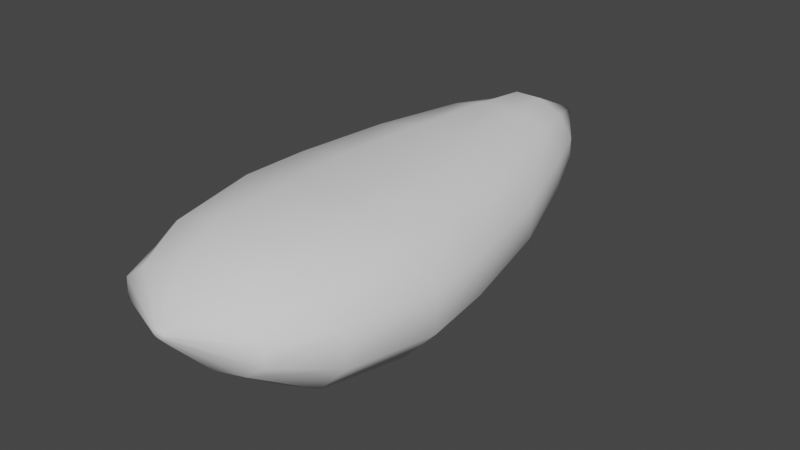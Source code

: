 # Source: gasbag_aux_medium_tapered.blend  (saved by Blender 3.3.6; exported with 4.5.12 LTS)
import bpy
from mathutils import Matrix  # noqa: F401  (used for matrix-valued properties, if any)

bpy.ops.wm.read_factory_settings(use_empty=True)
scene = bpy.context.scene
scene.name = 'Scene'

# ---- collections
col_collection = bpy.data.collections.new('Collection'); scene.collection.children.link(col_collection)

# ---- world
world_world = bpy.data.worlds.new('World'); scene.world = world_world
world_world.use_nodes = True; world_world.node_tree.nodes.clear()
_N = world_world.node_tree.nodes; _L = world_world.node_tree.links
n0 = _N.new('ShaderNodeOutputWorld'); n0.name = 'World Output'; n0.location = (300, 300)
n1 = _N.new('ShaderNodeBackground'); n1.name = 'Background'; n1.location = (10, 300)
n1.inputs[0].default_value = (0.05088, 0.05088, 0.05088, 1.0)
_L.new(n1.outputs[0], n0.inputs[0])
n0.is_active_output = True
world_world.color = (0.05088, 0.05088, 0.05088)
world_world.use_sun_shadow = False
world_world.sun_shadow_jitter_overblur = 0.0

# ---- meshes
me_cylinder_001 = bpy.data.meshes.new('Cylinder.001')
me_cylinder_001.from_pydata([(-0.04776, -8.687, -1.369), (-0.03061, 7.652, -1.05), (0.04776, -8.687, -1.369), (0.03061, 7.652, -1.05), (0.1305, -8.687, -1.34), (0.08363, 7.652, -1.024), (0.1782, -8.687, -1.29), (0.1142, 7.652, -0.9783), (0.1782, -8.687, -1.232), (0.1142, 7.652, -0.9255), (0.1305, -8.687, -1.181), (0.08363, 7.652, -0.8799), (0.04776, -8.687, -1.152), (0.03061, 7.652, -0.8535), (-0.04776, -8.687, -1.152), (-0.03061, 7.652, -0.8535), (-0.1305, -8.687, -1.181), (-0.08363, 7.652, -0.8799), (-0.1782, -8.687, -1.232), (-0.1142, 7.652, -0.9255), (-0.1782, -8.687, -1.29), (-0.1142, 7.652, -0.9783), (-0.1305, -8.687, -1.34), (-0.08363, 7.652, -1.024), (-0.615, -7.777, -2.411), (-0.8024, 1.258, -3.351), (0.8024, 1.258, -3.351), (0.615, -7.777, -2.411), (2.192, 1.258, -2.837), (1.68, -7.763, -2.132), (2.994, 1.258, -1.945), (2.295, -7.74, -1.65), (2.994, 1.258, -0.9158), (2.295, -7.713, -1.093), (2.192, 1.258, -0.02436), (1.68, -7.69, -0.6104), (0.8024, 1.258, 0.3113), (0.615, -7.676, -0.3319), (-0.8024, 1.258, 0.3113), (-0.615, -7.676, -0.3319), (-2.192, 1.258, -0.02436), (-1.68, -7.69, -0.6104), (-2.994, 1.258, -0.9158), (-2.295, -7.713, -1.093), (-2.994, 1.258, -1.945), (-2.295, -7.74, -1.65), (-2.192, 1.258, -2.837), (-1.68, -7.763, -2.132), (-0.5701, 3.951, -2.86), (0.5701, 3.951, -2.86), (1.557, 3.951, -2.423), (2.128, 3.951, -1.665), (2.128, 3.951, -0.7907), (1.557, 3.951, -0.03332), (0.5701, 3.951, 0.2518), (-0.5701, 3.951, 0.2518), (-1.557, 3.951, -0.03332), (-2.128, 3.951, -0.7907), (-2.128, 3.951, -1.665), (-1.557, 3.951, -2.423), (-0.9627, -3.506, -4.012), (0.9627, -3.506, -4.012), (2.63, -3.506, -3.401), (3.593, -3.506, -2.342), (3.593, -3.506, -1.12), (2.63, -3.506, -0.06176), (0.9627, -3.506, 0.3368), (-0.9627, -3.506, 0.3368), (-2.63, -3.506, -0.06176), (-3.593, -3.506, -1.12), (-3.593, -3.506, -2.342), (-2.63, -3.506, -3.401), (-0.4184, 5.445, -2.517), (0.4184, 5.445, -2.517), (1.143, 5.445, -2.157), (1.561, 5.445, -1.533), (1.561, 5.445, -0.812), (1.143, 5.445, -0.188), (0.4184, 5.445, 0.1723), (-0.4184, 5.445, 0.1723), (-1.143, 5.445, -0.188), (-1.561, 5.445, -0.812), (-1.561, 5.445, -1.533), (-1.143, 5.445, -2.157), (0.8381, -6.106, -3.59), (2.29, -6.106, -3.073), (3.128, -6.106, -2.178), (3.128, -6.106, -1.144), (2.29, -6.106, -0.2487), (0.8381, -6.106, 0.2682), (-0.8381, -6.106, 0.2682), (-2.29, -6.106, -0.2487), (-3.128, -6.106, -1.144), (-3.128, -6.106, -2.178), (-2.29, -6.106, -3.073), (-0.8381, -6.106, -3.59), (-0.9239, -1.572, -3.829), (0.9239, -1.572, -3.829), (2.524, -1.572, -3.24), (3.448, -1.572, -2.22), (3.448, -1.572, -1.043), (2.524, -1.572, -0.02285), (0.9239, -1.572, 0.3611), (-0.9239, -1.572, 0.3611), (-2.524, -1.572, -0.02285), (-3.448, -1.572, -1.043), (-3.448, -1.572, -2.22), (-2.524, -1.572, -3.24)], [], [(72, 1, 3, 73), (73, 3, 5, 74), (74, 5, 7, 75), (75, 7, 9, 76), (76, 9, 11, 77), (77, 11, 13, 78), (78, 13, 15, 79), (79, 15, 17, 80), (80, 17, 19, 81), (3, 1, 23, 21, 19, 17, 15, 13, 11, 9, 7, 5), (81, 19, 21, 82), (82, 21, 23, 83), (0, 2, 4, 6, 8, 10, 12, 14, 16, 18, 20, 22), (22, 47, 24, 0), (107, 46, 25, 96), (20, 45, 47, 22), (106, 44, 46, 107), (18, 43, 45, 20), (105, 42, 44, 106), (16, 41, 43, 18), (104, 40, 42, 105), (14, 39, 41, 16), (103, 38, 40, 104), (12, 37, 39, 14), (102, 36, 38, 103), (10, 35, 37, 12), (101, 34, 36, 102), (8, 33, 35, 10), (100, 32, 34, 101), (6, 31, 33, 8), (99, 30, 32, 100), (4, 29, 31, 6), (98, 28, 30, 99), (2, 27, 29, 4), (97, 26, 28, 98), (0, 24, 27, 2), (96, 25, 26, 97), (25, 48, 49, 26), (26, 49, 50, 28), (28, 50, 51, 30), (30, 51, 52, 32), (32, 52, 53, 34), (34, 53, 54, 36), (36, 54, 55, 38), (38, 55, 56, 40), (40, 56, 57, 42), (42, 57, 58, 44), (44, 58, 59, 46), (46, 59, 48, 25), (95, 60, 61, 84), (84, 61, 62, 85), (85, 62, 63, 86), (86, 63, 64, 87), (87, 64, 65, 88), (88, 65, 66, 89), (89, 66, 67, 90), (90, 67, 68, 91), (91, 68, 69, 92), (92, 69, 70, 93), (93, 70, 71, 94), (94, 71, 60, 95), (48, 72, 73, 49), (49, 73, 74, 50), (50, 74, 75, 51), (51, 75, 76, 52), (52, 76, 77, 53), (53, 77, 78, 54), (54, 78, 79, 55), (55, 79, 80, 56), (56, 80, 81, 57), (57, 81, 82, 58), (58, 82, 83, 59), (59, 83, 72, 48), (47, 94, 95, 24), (45, 93, 94, 47), (43, 92, 93, 45), (41, 91, 92, 43), (39, 90, 91, 41), (37, 89, 90, 39), (35, 88, 89, 37), (33, 87, 88, 35), (31, 86, 87, 33), (29, 85, 86, 31), (27, 84, 85, 29), (24, 95, 84, 27), (60, 96, 97, 61), (61, 97, 98, 62), (62, 98, 99, 63), (63, 99, 100, 64), (64, 100, 101, 65), (65, 101, 102, 66), (66, 102, 103, 67), (67, 103, 104, 68), (68, 104, 105, 69), (69, 105, 106, 70), (70, 106, 107, 71), (71, 107, 96, 60), (83, 23, 1, 72)])
me_cylinder_001.polygons.foreach_set('use_smooth', [True] * 98)
_uv = me_cylinder_001.uv_layers.new(name='UVMap')
_uv.uv.foreach_set('vector', [0.8248, 0.3532, 0.9762, 0.4649, 0.9762, 0.4661, 0.8248, 0.3694, 0.8248, 0.3694, 0.9762, 0.4661, 0.9762, 0.4693, 0.8248, 0.4135, 0.8248, 0.4135, 0.9762, 0.4693, 0.9762, 0.4737, 0.8248, 0.4737, 0.8248, 0.4737, 0.9762, 0.4737, 0.9762, 0.4781, 0.8248, 0.5339, 0.8248, 0.5339, 0.9762, 0.4781, 0.9762, 0.4813, 0.8248, 0.578, 0.8248, 0.578, 0.9762, 0.4813, 0.9762, 0.4825, 0.8248, 0.5941, 0.8248, 0.5941, 0.9762, 0.4825, 0.9762, 0.4813, 0.8248, 0.578, 0.8248, 0.578, 0.9762, 0.4813, 0.9762, 0.4781, 0.8248, 0.5339, 0.8248, 0.5339, 0.9762, 0.4781, 0.9762, 0.4737, 0.8248, 0.4737, 0.9762, 0.4661, 0.9762, 0.4649, 0.9762, 0.4661, 0.9762, 0.4693, 0.9762, 0.4737, 0.9762, 0.4781, 0.9762, 0.4813, 0.9762, 0.4825, 0.9762, 0.4813, 0.9762, 0.4781, 0.9762, 0.4737, 0.9762, 0.4693, 0.8248, 0.4737, 0.9762, 0.4737, 0.9762, 0.4693, 0.8248, 0.4135, 0.8248, 0.4135, 0.9762, 0.4693, 0.9762, 0.4661, 0.8248, 0.3694, 0.02378, 0.4649, 0.02378, 0.4661, 0.02378, 0.4693, 0.02378, 0.4737, 0.02378, 0.4781, 0.02378, 0.4813, 0.02378, 0.4825, 0.02378, 0.4813, 0.02378, 0.4781, 0.02378, 0.4737, 0.02378, 0.4693, 0.02378, 0.4661, 0.02378, 0.4661, 0.06696, 0.4005, 0.06696, 0.3892, 0.02378, 0.4649, 0.4192, 0.3524, 0.5716, 0.3524, 0.5716, 0.3336, 0.4192, 0.3336, 0.02378, 0.4693, 0.06696, 0.4314, 0.06696, 0.4005, 0.02378, 0.4661, 0.4192, 0.4037, 0.5716, 0.4037, 0.5716, 0.3524, 0.4192, 0.3524, 0.02378, 0.4737, 0.06696, 0.4737, 0.06696, 0.4314, 0.02378, 0.4693, 0.4192, 0.4737, 0.5716, 0.4737, 0.5716, 0.4037, 0.4192, 0.4037, 0.02378, 0.4781, 0.06696, 0.5159, 0.06696, 0.4737, 0.02378, 0.4737, 0.4192, 0.5437, 0.5716, 0.5437, 0.5716, 0.4737, 0.4192, 0.4737, 0.02378, 0.4813, 0.06696, 0.5469, 0.06696, 0.5159, 0.02378, 0.4781, 0.4192, 0.595, 0.5716, 0.595, 0.5716, 0.5437, 0.4192, 0.5437, 0.02378, 0.4825, 0.06696, 0.5582, 0.06696, 0.5469, 0.02378, 0.4813, 0.4192, 0.6138, 0.5716, 0.6138, 0.5716, 0.595, 0.4192, 0.595, 0.02378, 0.4813, 0.06696, 0.5469, 0.06696, 0.5582, 0.02378, 0.4825, 0.4192, 0.595, 0.5716, 0.595, 0.5716, 0.6138, 0.4192, 0.6138, 0.02378, 0.4781, 0.06696, 0.5159, 0.06696, 0.5469, 0.02378, 0.4813, 0.4192, 0.5437, 0.5716, 0.5437, 0.5716, 0.595, 0.4192, 0.595, 0.02378, 0.4737, 0.06696, 0.4737, 0.06696, 0.5159, 0.02378, 0.4781, 0.4192, 0.4737, 0.5716, 0.4737, 0.5716, 0.5437, 0.4192, 0.5437, 0.02378, 0.4693, 0.06696, 0.4314, 0.06696, 0.4737, 0.02378, 0.4737, 0.4192, 0.4037, 0.5716, 0.4037, 0.5716, 0.4737, 0.4192, 0.4737, 0.02378, 0.4661, 0.06696, 0.4005, 0.06696, 0.4314, 0.02378, 0.4693, 0.4192, 0.3524, 0.5716, 0.3524, 0.5716, 0.4037, 0.4192, 0.4037, 0.02378, 0.4649, 0.06696, 0.3892, 0.06696, 0.4005, 0.02378, 0.4661, 0.4192, 0.3336, 0.5716, 0.3336, 0.5716, 0.3524, 0.4192, 0.3524, 0.5716, 0.3336, 0.7165, 0.3336, 0.7165, 0.3524, 0.5716, 0.3524, 0.5716, 0.3524, 0.7165, 0.3524, 0.7165, 0.4037, 0.5716, 0.4037, 0.5716, 0.4037, 0.7165, 0.4037, 0.7165, 0.4737, 0.5716, 0.4737, 0.5716, 0.4737, 0.7165, 0.4737, 0.7165, 0.5437, 0.5716, 0.5437, 0.5716, 0.5437, 0.7165, 0.5437, 0.7165, 0.595, 0.5716, 0.595, 0.5716, 0.595, 0.7165, 0.595, 0.7165, 0.6138, 0.5716, 0.6138, 0.5716, 0.6138, 0.7165, 0.6138, 0.7165, 0.595, 0.5716, 0.595, 0.5716, 0.595, 0.7165, 0.595, 0.7165, 0.5437, 0.5716, 0.5437, 0.5716, 0.5437, 0.7165, 0.5437, 0.7165, 0.4737, 0.5716, 0.4737, 0.5716, 0.4737, 0.7165, 0.4737, 0.7165, 0.4037, 0.5716, 0.4037, 0.5716, 0.4037, 0.7165, 0.4037, 0.7165, 0.3524, 0.5716, 0.3524, 0.5716, 0.3524, 0.7165, 0.3524, 0.7165, 0.3336, 0.5716, 0.3336, 0.1752, 0.3532, 0.3152, 0.3336, 0.3152, 0.3524, 0.1752, 0.3694, 0.1752, 0.3694, 0.3152, 0.3524, 0.3152, 0.4037, 0.1752, 0.4135, 0.1752, 0.4135, 0.3152, 0.4037, 0.3152, 0.4737, 0.1752, 0.4737, 0.1752, 0.4737, 0.3152, 0.4737, 0.3152, 0.5437, 0.1752, 0.5339, 0.1752, 0.5339, 0.3152, 0.5437, 0.3152, 0.595, 0.1752, 0.578, 0.1752, 0.578, 0.3152, 0.595, 0.3152, 0.6138, 0.1752, 0.5941, 0.1752, 0.5941, 0.3152, 0.6138, 0.3152, 0.595, 0.1752, 0.578, 0.1752, 0.578, 0.3152, 0.595, 0.3152, 0.5437, 0.1752, 0.5339, 0.1752, 0.5339, 0.3152, 0.5437, 0.3152, 0.4737, 0.1752, 0.4737, 0.1752, 0.4737, 0.3152, 0.4737, 0.3152, 0.4037, 0.1752, 0.4135, 0.1752, 0.4135, 0.3152, 0.4037, 0.3152, 0.3524, 0.1752, 0.3694, 0.1752, 0.3694, 0.3152, 0.3524, 0.3152, 0.3336, 0.1752, 0.3532, 0.7165, 0.3336, 0.8248, 0.3532, 0.8248, 0.3694, 0.7165, 0.3524, 0.7165, 0.3524, 0.8248, 0.3694, 0.8248, 0.4135, 0.7165, 0.4037, 0.7165, 0.4037, 0.8248, 0.4135, 0.8248, 0.4737, 0.7165, 0.4737, 0.7165, 0.4737, 0.8248, 0.4737, 0.8248, 0.5339, 0.7165, 0.5437, 0.7165, 0.5437, 0.8248, 0.5339, 0.8248, 0.578, 0.7165, 0.595, 0.7165, 0.595, 0.8248, 0.578, 0.8248, 0.5941, 0.7165, 0.6138, 0.7165, 0.6138, 0.8248, 0.5941, 0.8248, 0.578, 0.7165, 0.595, 0.7165, 0.595, 0.8248, 0.578, 0.8248, 0.5339, 0.7165, 0.5437, 0.7165, 0.5437, 0.8248, 0.5339, 0.8248, 0.4737, 0.7165, 0.4737, 0.7165, 0.4737, 0.8248, 0.4737, 0.8248, 0.4135, 0.7165, 0.4037, 0.7165, 0.4037, 0.8248, 0.4135, 0.8248, 0.3694, 0.7165, 0.3524, 0.7165, 0.3524, 0.8248, 0.3694, 0.8248, 0.3532, 0.7165, 0.3336, 0.06696, 0.4005, 0.1752, 0.3694, 0.1752, 0.3532, 0.06696, 0.3892, 0.06696, 0.4314, 0.1752, 0.4135, 0.1752, 0.3694, 0.06696, 0.4005, 0.06696, 0.4737, 0.1752, 0.4737, 0.1752, 0.4135, 0.06696, 0.4314, 0.06696, 0.5159, 0.1752, 0.5339, 0.1752, 0.4737, 0.06696, 0.4737, 0.06696, 0.5469, 0.1752, 0.578, 0.1752, 0.5339, 0.06696, 0.5159, 0.06696, 0.5582, 0.1752, 0.5941, 0.1752, 0.578, 0.06696, 0.5469, 0.06696, 0.5469, 0.1752, 0.578, 0.1752, 0.5941, 0.06696, 0.5582, 0.06696, 0.5159, 0.1752, 0.5339, 0.1752, 0.578, 0.06696, 0.5469, 0.06696, 0.4737, 0.1752, 0.4737, 0.1752, 0.5339, 0.06696, 0.5159, 0.06696, 0.4314, 0.1752, 0.4135, 0.1752, 0.4737, 0.06696, 0.4737, 0.06696, 0.4005, 0.1752, 0.3694, 0.1752, 0.4135, 0.06696, 0.4314, 0.06696, 0.3892, 0.1752, 0.3532, 0.1752, 0.3694, 0.06696, 0.4005, 0.3152, 0.3336, 0.4192, 0.3336, 0.4192, 0.3524, 0.3152, 0.3524, 0.3152, 0.3524, 0.4192, 0.3524, 0.4192, 0.4037, 0.3152, 0.4037, 0.3152, 0.4037, 0.4192, 0.4037, 0.4192, 0.4737, 0.3152, 0.4737, 0.3152, 0.4737, 0.4192, 0.4737, 0.4192, 0.5437, 0.3152, 0.5437, 0.3152, 0.5437, 0.4192, 0.5437, 0.4192, 0.595, 0.3152, 0.595, 0.3152, 0.595, 0.4192, 0.595, 0.4192, 0.6138, 0.3152, 0.6138, 0.3152, 0.6138, 0.4192, 0.6138, 0.4192, 0.595, 0.3152, 0.595, 0.3152, 0.595, 0.4192, 0.595, 0.4192, 0.5437, 0.3152, 0.5437, 0.3152, 0.5437, 0.4192, 0.5437, 0.4192, 0.4737, 0.3152, 0.4737, 0.3152, 0.4737, 0.4192, 0.4737, 0.4192, 0.4037, 0.3152, 0.4037, 0.3152, 0.4037, 0.4192, 0.4037, 0.4192, 0.3524, 0.3152, 0.3524, 0.3152, 0.3524, 0.4192, 0.3524, 0.4192, 0.3336, 0.3152, 0.3336, 0.8248, 0.3694, 0.9762, 0.4661, 0.9762, 0.4649, 0.8248, 0.3532])
_ca = me_cylinder_001.color_attributes.new('Col', 'BYTE_COLOR', 'CORNER')
_ca.data.foreach_set('color', [0.0, 0.521, 0.0, 1.0, 0.0, 0.521, 0.0, 1.0, 0.0, 0.521, 0.0, 1.0, 0.0, 0.521, 0.0, 1.0, 0.0, 0.521, 0.0, 1.0, 0.0, 0.521, 0.0, 1.0, 0.0, 0.521, 0.0, 1.0, 0.0, 0.521, 0.0, 1.0, 0.0, 0.521, 0.0, 1.0, 0.0, 0.521, 0.0, 1.0, 0.0, 0.521, 0.0, 1.0, 0.0, 0.521, 0.0, 1.0, 0.0, 0.521, 0.0, 1.0, 0.0, 0.521, 0.0, 1.0, 0.0, 0.521, 0.0, 1.0, 0.0, 0.521, 0.0, 1.0, 0.0, 0.521, 0.0, 1.0, 0.0, 0.521, 0.0, 1.0, 0.0, 0.521, 0.0, 1.0, 0.0, 0.521, 0.0, 1.0, 0.0, 0.521, 0.0, 1.0, 0.0, 0.521, 0.0, 1.0, 0.0, 0.521, 0.0, 1.0, 0.0, 0.521, 0.0, 1.0, 0.0, 0.521, 0.0, 1.0, 0.0, 0.521, 0.0, 1.0, 0.0, 0.521, 0.0, 1.0, 0.0, 0.521, 0.0, 1.0, 0.0, 0.521, 0.0, 1.0, 0.0, 0.521, 0.0, 1.0, 0.0, 0.521, 0.0, 1.0, 0.0, 0.521, 0.0, 1.0, 0.0, 0.521, 0.0, 1.0, 0.0, 0.521, 0.0, 1.0, 0.0, 0.521, 0.0, 1.0, 0.0, 0.521, 0.0, 1.0, 0.0, 0.521, 0.0, 1.0, 0.0, 0.521, 0.0, 1.0, 0.0, 0.521, 0.0, 1.0, 0.0, 0.521, 0.0, 1.0, 0.0, 0.521, 0.0, 1.0, 0.0, 0.521, 0.0, 1.0, 0.0, 0.521, 0.0, 1.0, 0.0, 0.521, 0.0, 1.0, 0.0, 0.521, 0.0, 1.0, 0.0, 0.521, 0.0, 1.0, 0.0, 0.521, 0.0, 1.0, 0.0, 0.521, 0.0, 1.0, 0.0, 0.521, 0.0, 1.0, 0.0, 0.521, 0.0, 1.0, 0.0, 0.521, 0.0, 1.0, 0.0, 0.521, 0.0, 1.0, 0.0, 0.521, 0.0, 1.0, 0.0, 0.521, 0.0, 1.0, 0.0, 0.521, 0.0, 1.0, 0.0, 0.521, 0.0, 1.0, 0.0, 0.521, 0.0, 1.0, 0.0, 0.521, 0.0, 1.0, 0.0, 0.521, 0.0, 1.0, 0.0, 0.521, 0.0, 1.0, 0.0, 0.521, 0.0, 1.0, 0.0, 0.521, 0.0, 1.0, 0.0, 0.521, 0.0, 1.0, 0.0, 0.521, 0.0, 1.0, 0.0, 0.521, 0.0, 1.0, 0.0, 0.521, 0.0, 1.0, 0.0, 0.521, 0.0, 1.0, 0.0, 0.521, 0.0, 1.0, 0.0, 0.521, 0.0, 1.0, 0.0, 0.521, 0.0, 1.0, 0.0, 0.521, 0.0, 1.0, 0.0, 0.521, 0.0, 1.0, 0.0, 0.521, 0.0, 1.0, 0.0, 0.521, 0.0, 1.0, 0.0, 0.521, 0.0, 1.0, 0.0, 0.521, 0.0, 1.0, 0.0, 0.521, 0.0, 1.0, 0.0, 0.521, 0.0, 1.0, 0.0, 0.521, 0.0, 1.0, 0.0, 0.521, 0.0, 1.0, 0.0, 0.521, 0.0, 1.0, 0.0, 0.521, 0.0, 1.0, 0.0, 0.521, 0.0, 1.0, 0.0, 0.521, 0.0, 1.0, 0.0, 0.521, 0.0, 1.0, 0.0, 0.521, 0.0, 1.0, 0.0, 0.521, 0.0, 1.0, 0.0, 0.521, 0.0, 1.0, 0.0, 0.521, 0.0, 1.0, 0.0, 0.521, 0.0, 1.0, 0.0, 0.521, 0.0, 1.0, 0.0, 0.521, 0.0, 1.0, 0.0, 0.521, 0.0, 1.0, 0.0, 0.521, 0.0, 1.0, 0.0, 0.521, 0.0, 1.0, 0.0, 0.521, 0.0, 1.0, 0.0, 0.521, 0.0, 1.0, 0.0, 0.521, 0.0, 1.0, 0.0, 0.521, 0.0, 1.0, 0.0, 0.521, 0.0, 1.0, 0.0, 0.521, 0.0, 1.0, 0.0, 0.521, 0.0, 1.0, 0.0, 0.521, 0.0, 1.0, 0.0, 0.521, 0.0, 1.0, 0.0, 0.521, 0.0, 1.0, 0.0, 0.521, 0.0, 1.0, 0.0, 0.521, 0.0, 1.0, 0.0, 0.521, 0.0, 1.0, 0.0, 0.521, 0.0, 1.0, 0.0, 0.521, 0.0, 1.0, 0.0, 0.521, 0.0, 1.0, 0.0, 0.521, 0.0, 1.0, 0.0, 0.521, 0.0, 1.0, 0.0, 0.521, 0.0, 1.0, 0.0, 0.521, 0.0, 1.0, 0.0, 0.521, 0.0, 1.0, 0.0, 0.521, 0.0, 1.0, 0.0, 0.521, 0.0, 1.0, 0.0, 0.521, 0.0, 1.0, 0.0, 0.521, 0.0, 1.0, 0.0, 0.521, 0.0, 1.0, 0.0, 0.521, 0.0, 1.0, 0.0, 0.521, 0.0, 1.0, 0.0, 0.521, 0.0, 1.0, 0.0, 0.521, 0.0, 1.0, 0.0, 0.521, 0.0, 1.0, 0.0, 0.521, 0.0, 1.0, 0.0, 0.521, 0.0, 1.0, 0.0, 0.521, 0.0, 1.0, 0.0, 0.521, 0.0, 1.0, 0.0, 0.521, 0.0, 1.0, 0.0, 0.521, 0.0, 1.0, 0.0, 0.521, 0.0, 1.0, 0.0, 0.521, 0.0, 1.0, 0.0, 0.521, 0.0, 1.0, 0.0, 0.521, 0.0, 1.0, 0.0, 0.521, 0.0, 1.0, 0.0, 0.521, 0.0, 1.0, 0.0, 0.521, 0.0, 1.0, 0.0, 0.521, 0.0, 1.0, 0.0, 0.521, 0.0, 1.0, 0.0, 0.521, 0.0, 1.0, 0.0, 0.521, 0.0, 1.0, 0.0, 0.521, 0.0, 1.0, 0.0, 0.521, 0.0, 1.0, 0.0, 0.521, 0.0, 1.0, 0.0, 0.521, 0.0, 1.0, 0.0, 0.521, 0.0, 1.0, 0.0, 0.521, 0.0, 1.0, 0.0, 0.521, 0.0, 1.0, 0.0, 0.521, 0.0, 1.0, 0.0, 0.521, 0.0, 1.0, 0.0, 0.521, 0.0, 1.0, 0.0, 0.521, 0.0, 1.0, 0.0, 0.521, 0.0, 1.0, 0.0, 0.521, 0.0, 1.0, 0.0, 0.521, 0.0, 1.0, 0.0, 0.521, 0.0, 1.0, 0.0, 0.521, 0.0, 1.0, 0.0, 0.521, 0.0, 1.0, 0.0, 0.521, 0.0, 1.0, 0.0, 0.521, 0.0, 1.0, 0.0, 0.521, 0.0, 1.0, 0.0, 0.521, 0.0, 1.0, 0.0, 0.521, 0.0, 1.0, 0.0, 0.521, 0.0, 1.0, 0.0, 0.521, 0.0, 1.0, 0.0, 0.521, 0.0, 1.0, 0.0, 0.521, 0.0, 1.0, 0.0, 0.521, 0.0, 1.0, 0.0, 0.521, 0.0, 1.0, 0.0, 0.521, 0.0, 1.0, 0.0, 0.521, 0.0, 1.0, 0.0, 0.521, 0.0, 1.0, 0.0, 0.521, 0.0, 1.0, 0.0, 0.521, 0.0, 1.0, 0.0, 0.521, 0.0, 1.0, 0.0, 0.521, 0.0, 1.0, 0.0, 0.521, 0.0, 1.0, 0.0, 0.521, 0.0, 1.0, 0.0, 0.521, 0.0, 1.0, 0.0, 0.521, 0.0, 1.0, 0.0, 0.521, 0.0, 1.0, 0.0, 0.521, 0.0, 1.0, 0.0, 0.521, 0.0, 1.0, 0.0, 0.521, 0.0, 1.0, 0.0, 0.521, 0.0, 1.0, 0.0, 0.521, 0.0, 1.0, 0.0, 0.521, 0.0, 1.0, 0.0, 0.521, 0.0, 1.0, 0.0, 0.521, 0.0, 1.0, 0.0, 0.521, 0.0, 1.0, 0.0, 0.521, 0.0, 1.0, 0.0, 0.521, 0.0, 1.0, 0.0, 0.521, 0.0, 1.0, 0.0, 0.521, 0.0, 1.0, 0.0, 0.521, 0.0, 1.0, 0.0, 0.521, 0.0, 1.0, 0.0, 0.521, 0.0, 1.0, 0.0, 0.521, 0.0, 1.0, 0.0, 0.521, 0.0, 1.0, 0.0, 0.521, 0.0, 1.0, 0.0, 0.521, 0.0, 1.0, 0.0, 0.521, 0.0, 1.0, 0.0, 0.521, 0.0, 1.0, 0.0, 0.521, 0.0, 1.0, 0.0, 0.521, 0.0, 1.0, 0.0, 0.521, 0.0, 1.0, 0.0, 0.521, 0.0, 1.0, 0.0, 0.521, 0.0, 1.0, 0.0, 0.521, 0.0, 1.0, 0.0, 0.521, 0.0, 1.0, 0.0, 0.521, 0.0, 1.0, 0.0, 0.521, 0.0, 1.0, 0.0, 0.521, 0.0, 1.0, 0.0, 0.521, 0.0, 1.0, 0.0, 0.521, 0.0, 1.0, 0.0, 0.521, 0.0, 1.0, 0.0, 0.521, 0.0, 1.0, 0.0, 0.521, 0.0, 1.0, 0.0, 0.521, 0.0, 1.0, 0.0, 0.521, 0.0, 1.0, 0.0, 0.521, 0.0, 1.0, 0.0, 0.521, 0.0, 1.0, 0.0, 0.521, 0.0, 1.0, 0.0, 0.521, 0.0, 1.0, 0.0, 0.521, 0.0, 1.0, 0.0, 0.521, 0.0, 1.0, 0.0, 0.521, 0.0, 1.0, 0.0, 0.521, 0.0, 1.0, 0.0, 0.521, 0.0, 1.0, 0.0, 0.521, 0.0, 1.0, 0.0, 0.521, 0.0, 1.0, 0.0, 0.521, 0.0, 1.0, 0.0, 0.521, 0.0, 1.0, 0.0, 0.521, 0.0, 1.0, 0.0, 0.521, 0.0, 1.0, 0.0, 0.521, 0.0, 1.0, 0.0, 0.521, 0.0, 1.0, 0.0, 0.521, 0.0, 1.0, 0.0, 0.521, 0.0, 1.0, 0.0, 0.521, 0.0, 1.0, 0.0, 0.521, 0.0, 1.0, 0.0, 0.521, 0.0, 1.0, 0.0, 0.521, 0.0, 1.0, 0.0, 0.521, 0.0, 1.0, 0.0, 0.521, 0.0, 1.0, 0.0, 0.521, 0.0, 1.0, 0.0, 0.521, 0.0, 1.0, 0.0, 0.521, 0.0, 1.0, 0.0, 0.521, 0.0, 1.0, 0.0, 0.521, 0.0, 1.0, 0.0, 0.521, 0.0, 1.0, 0.0, 0.521, 0.0, 1.0, 0.0, 0.521, 0.0, 1.0, 0.0, 0.521, 0.0, 1.0, 0.0, 0.521, 0.0, 1.0, 0.0, 0.521, 0.0, 1.0, 0.0, 0.521, 0.0, 1.0, 0.0, 0.521, 0.0, 1.0, 0.0, 0.521, 0.0, 1.0, 0.0, 0.521, 0.0, 1.0, 0.0, 0.521, 0.0, 1.0, 0.0, 0.521, 0.0, 1.0, 0.0, 0.521, 0.0, 1.0, 0.0, 0.521, 0.0, 1.0, 0.0, 0.521, 0.0, 1.0, 0.0, 0.521, 0.0, 1.0, 0.0, 0.521, 0.0, 1.0, 0.0, 0.521, 0.0, 1.0, 0.0, 0.521, 0.0, 1.0, 0.0, 0.521, 0.0, 1.0, 0.0, 0.521, 0.0, 1.0, 0.0, 0.521, 0.0, 1.0, 0.0, 0.521, 0.0, 1.0, 0.0, 0.521, 0.0, 1.0, 0.0, 0.521, 0.0, 1.0, 0.0, 0.521, 0.0, 1.0, 0.0, 0.521, 0.0, 1.0, 0.0, 0.521, 0.0, 1.0, 0.0, 0.521, 0.0, 1.0, 0.0, 0.521, 0.0, 1.0, 0.0, 0.521, 0.0, 1.0, 0.0, 0.521, 0.0, 1.0, 0.0, 0.521, 0.0, 1.0, 0.0, 0.521, 0.0, 1.0, 0.0, 0.521, 0.0, 1.0, 0.0, 0.521, 0.0, 1.0, 0.0, 0.521, 0.0, 1.0, 0.0, 0.521, 0.0, 1.0, 0.0, 0.521, 0.0, 1.0, 0.0, 0.521, 0.0, 1.0, 0.0, 0.521, 0.0, 1.0, 0.0, 0.521, 0.0, 1.0, 0.0, 0.521, 0.0, 1.0, 0.0, 0.521, 0.0, 1.0, 0.0, 0.521, 0.0, 1.0, 0.0, 0.521, 0.0, 1.0, 0.0, 0.521, 0.0, 1.0, 0.0, 0.521, 0.0, 1.0, 0.0, 0.521, 0.0, 1.0, 0.0, 0.521, 0.0, 1.0, 0.0, 0.521, 0.0, 1.0, 0.0, 0.521, 0.0, 1.0, 0.0, 0.521, 0.0, 1.0, 0.0, 0.521, 0.0, 1.0, 0.0, 0.521, 0.0, 1.0, 0.0, 0.521, 0.0, 1.0, 0.0, 0.521, 0.0, 1.0, 0.0, 0.521, 0.0, 1.0, 0.0, 0.521, 0.0, 1.0, 0.0, 0.521, 0.0, 1.0, 0.0, 0.521, 0.0, 1.0, 0.0, 0.521, 0.0, 1.0, 0.0, 0.521, 0.0, 1.0, 0.0, 0.521, 0.0, 1.0, 0.0, 0.521, 0.0, 1.0, 0.0, 0.521, 0.0, 1.0, 0.0, 0.521, 0.0, 1.0, 0.0, 0.521, 0.0, 1.0, 0.0, 0.521, 0.0, 1.0, 0.0, 0.521, 0.0, 1.0, 0.0, 0.521, 0.0, 1.0, 0.0, 0.521, 0.0, 1.0, 0.0, 0.521, 0.0, 1.0, 0.0, 0.521, 0.0, 1.0, 0.0, 0.521, 0.0, 1.0, 0.0, 0.521, 0.0, 1.0, 0.0, 0.521, 0.0, 1.0, 0.0, 0.521, 0.0, 1.0, 0.0, 0.521, 0.0, 1.0, 0.0, 0.521, 0.0, 1.0, 0.0, 0.521, 0.0, 1.0, 0.0, 0.521, 0.0, 1.0, 0.0, 0.521, 0.0, 1.0, 0.0, 0.521, 0.0, 1.0, 0.0, 0.521, 0.0, 1.0, 0.0, 0.521, 0.0, 1.0, 0.0, 0.521, 0.0, 1.0, 0.0, 0.521, 0.0, 1.0, 0.0, 0.521, 0.0, 1.0, 0.0, 0.521, 0.0, 1.0, 0.0, 0.521, 0.0, 1.0, 0.0, 0.521, 0.0, 1.0, 0.0, 0.521, 0.0, 1.0, 0.0, 0.521, 0.0, 1.0, 0.0, 0.521, 0.0, 1.0, 0.0, 0.521, 0.0, 1.0, 0.0, 0.521, 0.0, 1.0, 0.0, 0.521, 0.0, 1.0, 0.0, 0.521, 0.0, 1.0, 0.0, 0.521, 0.0, 1.0, 0.0, 0.521, 0.0, 1.0, 0.0, 0.521, 0.0, 1.0, 0.0, 0.521, 0.0, 1.0, 0.0, 0.521, 0.0, 1.0, 0.0, 0.521, 0.0, 1.0, 0.0, 0.521, 0.0, 1.0, 0.0, 0.521, 0.0, 1.0, 0.0, 0.521, 0.0, 1.0, 0.0, 0.521, 0.0, 1.0, 0.0, 0.521, 0.0, 1.0, 0.0, 0.521, 0.0, 1.0, 0.0, 0.521, 0.0, 1.0, 0.0, 0.521, 0.0, 1.0, 0.0, 0.521, 0.0, 1.0, 0.0, 0.521, 0.0, 1.0, 0.0, 0.521, 0.0, 1.0, 0.0, 0.521, 0.0, 1.0, 0.0, 0.521, 0.0, 1.0, 0.0, 0.521, 0.0, 1.0, 0.0, 0.521, 0.0, 1.0, 0.0, 0.521, 0.0, 1.0, 0.0, 0.521, 0.0, 1.0, 0.0, 0.521, 0.0, 1.0, 0.0, 0.521, 0.0, 1.0, 0.0, 0.521, 0.0, 1.0, 0.0, 0.521, 0.0, 1.0, 0.0, 0.521, 0.0, 1.0, 0.0, 0.521, 0.0, 1.0, 0.0, 0.521, 0.0, 1.0, 0.0, 0.521, 0.0, 1.0, 0.0, 0.521, 0.0, 1.0, 0.0, 0.521, 0.0, 1.0, 0.0, 0.521, 0.0, 1.0, 0.0, 0.521, 0.0, 1.0, 0.0, 0.521, 0.0, 1.0, 0.0, 0.521, 0.0, 1.0, 0.0, 0.521, 0.0, 1.0, 0.0, 0.521, 0.0, 1.0, 0.0, 0.521, 0.0, 1.0, 0.0, 0.521, 0.0, 1.0, 0.0, 0.521, 0.0, 1.0, 0.0, 0.521, 0.0, 1.0, 0.0, 0.521, 0.0, 1.0, 0.0, 0.521, 0.0, 1.0, 0.0, 0.521, 0.0, 1.0, 0.0, 0.521, 0.0, 1.0, 0.0, 0.521, 0.0, 1.0, 0.0, 0.521, 0.0, 1.0, 0.0, 0.521, 0.0, 1.0, 0.0, 0.521, 0.0, 1.0, 0.0, 0.521, 0.0, 1.0, 0.0, 0.521, 0.0, 1.0, 0.0, 0.521, 0.0, 1.0, 0.0, 0.521, 0.0, 1.0, 0.0, 0.521, 0.0, 1.0, 0.0, 0.521, 0.0, 1.0])
me_cylinder_001.update()

# ---- objects
ob_cylinder = bpy.data.objects.new('Cylinder', me_cylinder_001)

# ---- transforms, parenting, visibility, modifiers, constraints
ob_cylinder.location = (0.0, 0.0, 0.0)

# ---- collection membership
col_collection.objects.link(ob_cylinder)

# ---- scene / render settings (as saved in the file)
scene.frame_start = 1; scene.frame_end = 250; scene.frame_set(1)
scene.render.engine = 'BLENDER_EEVEE_NEXT'
scene.cycles.sampling_pattern = 'TABULATED_SOBOL'
scene.cycles.use_light_tree = False
scene.view_settings.view_transform = 'Filmic'
bpy.context.view_layer.update()

# ---- added for rendering (the .blend has no active camera and no usable light): camera, sun
cam_auto = bpy.data.cameras.new('AutoCamera')
cam_auto.lens = 50.0
cam_auto.sensor_width = 36.0
cam_auto.clip_end = 1000.0
ob_auto_camera = bpy.data.objects.new('AutoCamera', cam_auto)
scene.collection.objects.link(ob_auto_camera)
ob_auto_camera.location = (17.0032, -20.9215, 11.7771)
ob_auto_camera.rotation_euler = (1.09748, -7.21219e-08, 0.694738)
scene.camera = ob_auto_camera
light_auto_sun = bpy.data.lights.new('AutoSun', 'SUN')
light_auto_sun.energy = 3.0
light_auto_sun.angle = 0.0523599
ob_auto_sun = bpy.data.objects.new('AutoSun', light_auto_sun)
scene.collection.objects.link(ob_auto_sun)
ob_auto_sun.rotation_euler = (0.872665, 0.174533, 0.523599)
bpy.context.view_layer.update()
